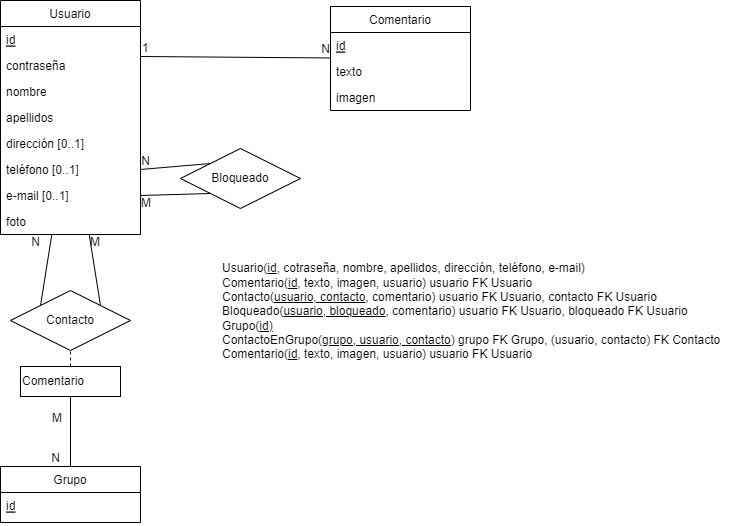

The diagram above was exported from draw.io. Its source (the exported page's mxGraphModel, read from the mxfile embedded in the PNG):
<mxGraphModel dx="1108" dy="553" grid="1" gridSize="10" guides="1" tooltips="1" connect="1" arrows="1" fold="1" page="1" pageScale="1" pageWidth="1169" pageHeight="827" math="0" shadow="0">
  <root>
    <mxCell id="0" />
    <mxCell id="1" parent="0" />
    <mxCell id="D07LUw9skW6M4_PzMP-Z-1" value="Usuario" style="swimlane;fontStyle=0;childLayout=stackLayout;horizontal=1;startSize=26;fillColor=none;horizontalStack=0;resizeParent=1;resizeParentMax=0;resizeLast=0;collapsible=1;marginBottom=0;" vertex="1" parent="1">
      <mxGeometry x="80" y="64" width="140" height="234" as="geometry" />
    </mxCell>
    <mxCell id="D07LUw9skW6M4_PzMP-Z-2" value="id" style="text;strokeColor=none;fillColor=none;align=left;verticalAlign=top;spacingLeft=4;spacingRight=4;overflow=hidden;rotatable=0;points=[[0,0.5],[1,0.5]];portConstraint=eastwest;fontStyle=4" vertex="1" parent="D07LUw9skW6M4_PzMP-Z-1">
      <mxGeometry y="26" width="140" height="26" as="geometry" />
    </mxCell>
    <mxCell id="D07LUw9skW6M4_PzMP-Z-3" value="contraseña" style="text;strokeColor=none;fillColor=none;align=left;verticalAlign=top;spacingLeft=4;spacingRight=4;overflow=hidden;rotatable=0;points=[[0,0.5],[1,0.5]];portConstraint=eastwest;fontStyle=0" vertex="1" parent="D07LUw9skW6M4_PzMP-Z-1">
      <mxGeometry y="52" width="140" height="26" as="geometry" />
    </mxCell>
    <mxCell id="D07LUw9skW6M4_PzMP-Z-4" value="nombre" style="text;strokeColor=none;fillColor=none;align=left;verticalAlign=top;spacingLeft=4;spacingRight=4;overflow=hidden;rotatable=0;points=[[0,0.5],[1,0.5]];portConstraint=eastwest;" vertex="1" parent="D07LUw9skW6M4_PzMP-Z-1">
      <mxGeometry y="78" width="140" height="26" as="geometry" />
    </mxCell>
    <mxCell id="D07LUw9skW6M4_PzMP-Z-5" value="apellidos" style="text;strokeColor=none;fillColor=none;align=left;verticalAlign=top;spacingLeft=4;spacingRight=4;overflow=hidden;rotatable=0;points=[[0,0.5],[1,0.5]];portConstraint=eastwest;" vertex="1" parent="D07LUw9skW6M4_PzMP-Z-1">
      <mxGeometry y="104" width="140" height="26" as="geometry" />
    </mxCell>
    <mxCell id="D07LUw9skW6M4_PzMP-Z-9" value="dirección [0..1]" style="text;strokeColor=none;fillColor=none;align=left;verticalAlign=top;spacingLeft=4;spacingRight=4;overflow=hidden;rotatable=0;points=[[0,0.5],[1,0.5]];portConstraint=eastwest;" vertex="1" parent="D07LUw9skW6M4_PzMP-Z-1">
      <mxGeometry y="130" width="140" height="26" as="geometry" />
    </mxCell>
    <mxCell id="D07LUw9skW6M4_PzMP-Z-6" value="teléfono [0..1]" style="text;strokeColor=none;fillColor=none;align=left;verticalAlign=top;spacingLeft=4;spacingRight=4;overflow=hidden;rotatable=0;points=[[0,0.5],[1,0.5]];portConstraint=eastwest;" vertex="1" parent="D07LUw9skW6M4_PzMP-Z-1">
      <mxGeometry y="156" width="140" height="26" as="geometry" />
    </mxCell>
    <mxCell id="D07LUw9skW6M4_PzMP-Z-7" value="e-mail [0..1]" style="text;strokeColor=none;fillColor=none;align=left;verticalAlign=top;spacingLeft=4;spacingRight=4;overflow=hidden;rotatable=0;points=[[0,0.5],[1,0.5]];portConstraint=eastwest;" vertex="1" parent="D07LUw9skW6M4_PzMP-Z-1">
      <mxGeometry y="182" width="140" height="26" as="geometry" />
    </mxCell>
    <mxCell id="D07LUw9skW6M4_PzMP-Z-8" value="foto" style="text;strokeColor=none;fillColor=none;align=left;verticalAlign=top;spacingLeft=4;spacingRight=4;overflow=hidden;rotatable=0;points=[[0,0.5],[1,0.5]];portConstraint=eastwest;" vertex="1" parent="D07LUw9skW6M4_PzMP-Z-1">
      <mxGeometry y="208" width="140" height="26" as="geometry" />
    </mxCell>
    <mxCell id="D07LUw9skW6M4_PzMP-Z-10" value="Contacto" style="shape=rhombus;perimeter=rhombusPerimeter;whiteSpace=wrap;html=1;align=center;" vertex="1" parent="1">
      <mxGeometry x="90" y="354" width="120" height="60" as="geometry" />
    </mxCell>
    <mxCell id="D07LUw9skW6M4_PzMP-Z-11" value="" style="endArrow=none;html=1;rounded=0;exitX=0;exitY=0;exitDx=0;exitDy=0;" edge="1" parent="1" source="D07LUw9skW6M4_PzMP-Z-10" target="D07LUw9skW6M4_PzMP-Z-1">
      <mxGeometry relative="1" as="geometry">
        <mxPoint x="-10" y="344" as="sourcePoint" />
        <mxPoint x="117" y="304" as="targetPoint" />
      </mxGeometry>
    </mxCell>
    <mxCell id="D07LUw9skW6M4_PzMP-Z-12" value="N" style="resizable=0;html=1;align=right;verticalAlign=bottom;" connectable="0" vertex="1" parent="D07LUw9skW6M4_PzMP-Z-11">
      <mxGeometry x="1" relative="1" as="geometry">
        <mxPoint x="-11" y="16" as="offset" />
      </mxGeometry>
    </mxCell>
    <mxCell id="D07LUw9skW6M4_PzMP-Z-14" value="" style="endArrow=none;html=1;rounded=0;exitX=1;exitY=0;exitDx=0;exitDy=0;" edge="1" parent="1" source="D07LUw9skW6M4_PzMP-Z-10" target="D07LUw9skW6M4_PzMP-Z-1">
      <mxGeometry relative="1" as="geometry">
        <mxPoint x="160" y="324" as="sourcePoint" />
        <mxPoint x="320" y="324" as="targetPoint" />
      </mxGeometry>
    </mxCell>
    <mxCell id="D07LUw9skW6M4_PzMP-Z-15" value="M" style="resizable=0;html=1;align=right;verticalAlign=bottom;" connectable="0" vertex="1" parent="D07LUw9skW6M4_PzMP-Z-14">
      <mxGeometry x="1" relative="1" as="geometry">
        <mxPoint x="11" y="16" as="offset" />
      </mxGeometry>
    </mxCell>
    <mxCell id="D07LUw9skW6M4_PzMP-Z-23" value="" style="endArrow=none;dashed=1;html=1;rounded=0;" edge="1" parent="1" target="D07LUw9skW6M4_PzMP-Z-10">
      <mxGeometry width="50" height="50" relative="1" as="geometry">
        <mxPoint x="150" y="460" as="sourcePoint" />
        <mxPoint x="120" y="480" as="targetPoint" />
      </mxGeometry>
    </mxCell>
    <mxCell id="D07LUw9skW6M4_PzMP-Z-24" value="Comentario" style="html=1;align=left;" vertex="1" parent="1">
      <mxGeometry x="100" y="430" width="100" height="30" as="geometry" />
    </mxCell>
    <mxCell id="D07LUw9skW6M4_PzMP-Z-25" value="Grupo" style="swimlane;fontStyle=0;childLayout=stackLayout;horizontal=1;startSize=26;fillColor=none;horizontalStack=0;resizeParent=1;resizeParentMax=0;resizeLast=0;collapsible=1;marginBottom=0;" vertex="1" parent="1">
      <mxGeometry x="80" y="530" width="140" height="56" as="geometry" />
    </mxCell>
    <mxCell id="D07LUw9skW6M4_PzMP-Z-46" value="id" style="text;strokeColor=none;fillColor=none;spacingLeft=4;spacingRight=4;overflow=hidden;rotatable=0;points=[[0,0.5],[1,0.5]];portConstraint=eastwest;fontSize=12;fontStyle=4" vertex="1" parent="D07LUw9skW6M4_PzMP-Z-25">
      <mxGeometry y="26" width="140" height="30" as="geometry" />
    </mxCell>
    <mxCell id="D07LUw9skW6M4_PzMP-Z-29" value="Bloqueado" style="shape=rhombus;perimeter=rhombusPerimeter;whiteSpace=wrap;html=1;align=center;" vertex="1" parent="1">
      <mxGeometry x="260" y="212" width="120" height="60" as="geometry" />
    </mxCell>
    <mxCell id="D07LUw9skW6M4_PzMP-Z-30" value="" style="endArrow=none;html=1;rounded=0;exitX=0;exitY=0;exitDx=0;exitDy=0;entryX=1;entryY=0.5;entryDx=0;entryDy=0;" edge="1" parent="1" source="D07LUw9skW6M4_PzMP-Z-29" target="D07LUw9skW6M4_PzMP-Z-6">
      <mxGeometry relative="1" as="geometry">
        <mxPoint x="160" y="276" as="sourcePoint" />
        <mxPoint x="301.32978723404256" y="230" as="targetPoint" />
      </mxGeometry>
    </mxCell>
    <mxCell id="D07LUw9skW6M4_PzMP-Z-31" value="N" style="resizable=0;html=1;align=right;verticalAlign=bottom;" connectable="0" vertex="1" parent="D07LUw9skW6M4_PzMP-Z-30">
      <mxGeometry x="1" relative="1" as="geometry">
        <mxPoint x="10" as="offset" />
      </mxGeometry>
    </mxCell>
    <mxCell id="D07LUw9skW6M4_PzMP-Z-32" value="" style="endArrow=none;html=1;rounded=0;exitX=0;exitY=1;exitDx=0;exitDy=0;entryX=1;entryY=0.5;entryDx=0;entryDy=0;" edge="1" parent="1" source="D07LUw9skW6M4_PzMP-Z-29" target="D07LUw9skW6M4_PzMP-Z-7">
      <mxGeometry relative="1" as="geometry">
        <mxPoint x="330" y="256" as="sourcePoint" />
        <mxPoint x="338.67021276595744" y="230" as="targetPoint" />
      </mxGeometry>
    </mxCell>
    <mxCell id="D07LUw9skW6M4_PzMP-Z-33" value="M" style="resizable=0;html=1;align=right;verticalAlign=bottom;" connectable="0" vertex="1" parent="D07LUw9skW6M4_PzMP-Z-32">
      <mxGeometry x="1" relative="1" as="geometry">
        <mxPoint x="11" y="16" as="offset" />
      </mxGeometry>
    </mxCell>
    <mxCell id="D07LUw9skW6M4_PzMP-Z-34" value="" style="endArrow=none;html=1;rounded=0;exitX=0.5;exitY=1;exitDx=0;exitDy=0;entryX=0.5;entryY=0;entryDx=0;entryDy=0;" edge="1" parent="1" source="D07LUw9skW6M4_PzMP-Z-24" target="D07LUw9skW6M4_PzMP-Z-25">
      <mxGeometry relative="1" as="geometry">
        <mxPoint x="180" y="510" as="sourcePoint" />
        <mxPoint x="340" y="510" as="targetPoint" />
      </mxGeometry>
    </mxCell>
    <mxCell id="D07LUw9skW6M4_PzMP-Z-35" value="M" style="resizable=0;html=1;align=left;verticalAlign=bottom;" connectable="0" vertex="1" parent="D07LUw9skW6M4_PzMP-Z-34">
      <mxGeometry x="-1" relative="1" as="geometry">
        <mxPoint x="-20" y="30" as="offset" />
      </mxGeometry>
    </mxCell>
    <mxCell id="D07LUw9skW6M4_PzMP-Z-36" value="N" style="resizable=0;html=1;align=right;verticalAlign=bottom;" connectable="0" vertex="1" parent="D07LUw9skW6M4_PzMP-Z-34">
      <mxGeometry x="1" relative="1" as="geometry">
        <mxPoint x="-10" as="offset" />
      </mxGeometry>
    </mxCell>
    <mxCell id="D07LUw9skW6M4_PzMP-Z-38" value="Comentario" style="swimlane;fontStyle=0;childLayout=stackLayout;horizontal=1;startSize=26;fillColor=none;horizontalStack=0;resizeParent=1;resizeParentMax=0;resizeLast=0;collapsible=1;marginBottom=0;" vertex="1" parent="1">
      <mxGeometry x="410" y="70" width="140" height="104" as="geometry" />
    </mxCell>
    <mxCell id="D07LUw9skW6M4_PzMP-Z-39" value="id" style="text;strokeColor=none;fillColor=none;align=left;verticalAlign=top;spacingLeft=4;spacingRight=4;overflow=hidden;rotatable=0;points=[[0,0.5],[1,0.5]];portConstraint=eastwest;fontStyle=4" vertex="1" parent="D07LUw9skW6M4_PzMP-Z-38">
      <mxGeometry y="26" width="140" height="26" as="geometry" />
    </mxCell>
    <mxCell id="D07LUw9skW6M4_PzMP-Z-40" value="texto" style="text;strokeColor=none;fillColor=none;align=left;verticalAlign=top;spacingLeft=4;spacingRight=4;overflow=hidden;rotatable=0;points=[[0,0.5],[1,0.5]];portConstraint=eastwest;" vertex="1" parent="D07LUw9skW6M4_PzMP-Z-38">
      <mxGeometry y="52" width="140" height="26" as="geometry" />
    </mxCell>
    <mxCell id="D07LUw9skW6M4_PzMP-Z-41" value="imagen" style="text;strokeColor=none;fillColor=none;align=left;verticalAlign=top;spacingLeft=4;spacingRight=4;overflow=hidden;rotatable=0;points=[[0,0.5],[1,0.5]];portConstraint=eastwest;" vertex="1" parent="D07LUw9skW6M4_PzMP-Z-38">
      <mxGeometry y="78" width="140" height="26" as="geometry" />
    </mxCell>
    <mxCell id="D07LUw9skW6M4_PzMP-Z-42" value="" style="endArrow=none;html=1;rounded=0;" edge="1" parent="1" target="D07LUw9skW6M4_PzMP-Z-38">
      <mxGeometry relative="1" as="geometry">
        <mxPoint x="220" y="120" as="sourcePoint" />
        <mxPoint x="380" y="120" as="targetPoint" />
      </mxGeometry>
    </mxCell>
    <mxCell id="D07LUw9skW6M4_PzMP-Z-43" value="1" style="resizable=0;html=1;align=left;verticalAlign=bottom;" connectable="0" vertex="1" parent="D07LUw9skW6M4_PzMP-Z-42">
      <mxGeometry x="-1" relative="1" as="geometry" />
    </mxCell>
    <mxCell id="D07LUw9skW6M4_PzMP-Z-44" value="N" style="resizable=0;html=1;align=right;verticalAlign=bottom;" connectable="0" vertex="1" parent="D07LUw9skW6M4_PzMP-Z-42">
      <mxGeometry x="1" relative="1" as="geometry" />
    </mxCell>
    <mxCell id="D07LUw9skW6M4_PzMP-Z-45" value="Usuario(&lt;u&gt;id&lt;/u&gt;, cotraseña, nombre, apellidos, dirección, teléfono, e-mail)&lt;br&gt;Comentario(&lt;u&gt;id&lt;/u&gt;, texto, imagen, usuario) usuario FK Usuario&lt;br&gt;Contacto(&lt;u&gt;usuario, contacto&lt;/u&gt;, comentario) usuario FK Usuario, contacto FK Usuario&lt;br&gt;Bloqueado(&lt;u&gt;usuario, bloqueado&lt;/u&gt;, comentario) usuario FK Usuario, bloqueado FK Usuario&lt;br&gt;Grupo(&lt;u&gt;id)&lt;br&gt;&lt;/u&gt;ContactoEnGrupo(&lt;u&gt;grupo, usuario, contacto&lt;/u&gt;) grupo FK Grupo, (usuario, contacto) FK Contacto&lt;br&gt;Comentario(&lt;u&gt;id&lt;/u&gt;, texto, imagen, usuario) usuario FK Usuario" style="text;html=1;align=left;verticalAlign=middle;resizable=0;points=[];autosize=1;strokeColor=none;fillColor=none;" vertex="1" parent="1">
      <mxGeometry x="300" y="320" width="520" height="110" as="geometry" />
    </mxCell>
  </root>
</mxGraphModel>